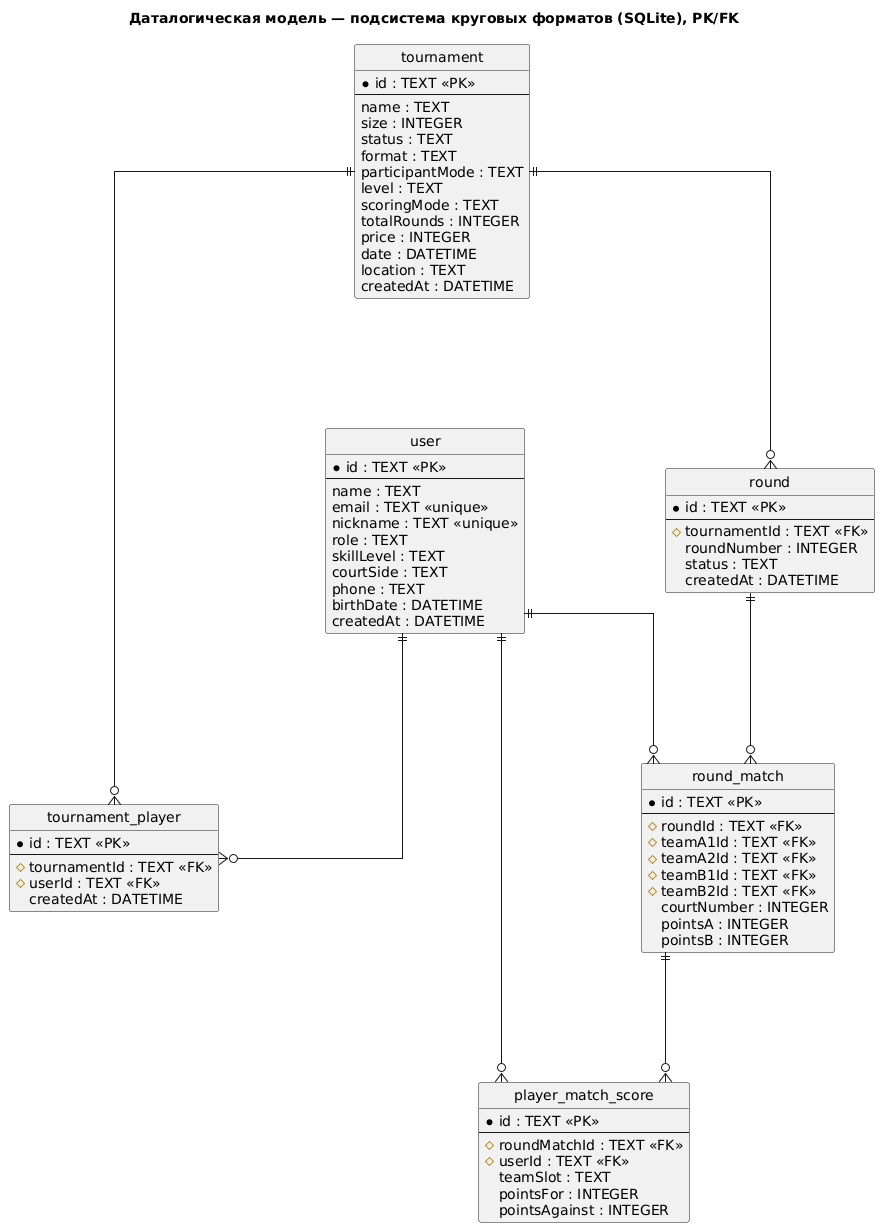

The diagram above was rendered by PlantUML. Its source (embedded in the PNG):
@startuml
title Даталогическая модель — подсистема круговых форматов (SQLite), PK/FK

hide circle
skinparam linetype ortho
skinparam nodesep 140
skinparam ranksep 130

entity "tournament" as tournament {
  * id : TEXT <<PK>>
  --
  name : TEXT
  size : INTEGER
  status : TEXT
  format : TEXT
  participantMode : TEXT
  level : TEXT
  scoringMode : TEXT
  totalRounds : INTEGER
  price : INTEGER
  date : DATETIME
  location : TEXT
  createdAt : DATETIME
}

entity "user" as user {
  * id : TEXT <<PK>>
  --
  name : TEXT
  email : TEXT <<unique>>
  nickname : TEXT <<unique>>
  role : TEXT
  skillLevel : TEXT
  courtSide : TEXT
  phone : TEXT
  birthDate : DATETIME
  createdAt : DATETIME
}

entity "tournament_player" as tplayer {
  * id : TEXT <<PK>>
  --
  # tournamentId : TEXT <<FK>>
  # userId : TEXT <<FK>>
  createdAt : DATETIME
}

entity "round" as round {
  * id : TEXT <<PK>>
  --
  # tournamentId : TEXT <<FK>>
  roundNumber : INTEGER
  status : TEXT
  createdAt : DATETIME
}

entity "round_match" as roundmatch {
  * id : TEXT <<PK>>
  --
  # roundId : TEXT <<FK>>
  # teamA1Id : TEXT <<FK>>
  # teamA2Id : TEXT <<FK>>
  # teamB1Id : TEXT <<FK>>
  # teamB2Id : TEXT <<FK>>
  courtNumber : INTEGER
  pointsA : INTEGER
  pointsB : INTEGER
}

entity "player_match_score" as pms {
  * id : TEXT <<PK>>
  --
  # roundMatchId : TEXT <<FK>>
  # userId : TEXT <<FK>>
  teamSlot : TEXT
  pointsFor : INTEGER
  pointsAgainst : INTEGER
}

tournament ||--o{ tplayer
tournament ||--o{ round
user ||--o{ tplayer
round ||--o{ roundmatch
roundmatch ||--o{ pms
user ||--o{ roundmatch
user ||--o{ pms
@enduml